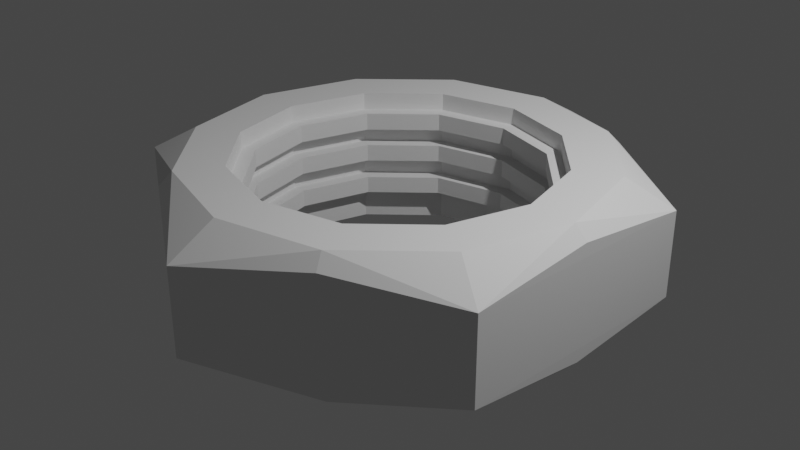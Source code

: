 # Source: GaikTest_WithNormal.blend  (saved by Blender 2.81.16; exported with 4.5.12 LTS)
import bpy
from mathutils import Matrix  # noqa: F401  (used for matrix-valued properties, if any)

bpy.ops.wm.read_factory_settings(use_empty=True)
scene = bpy.context.scene
scene.name = 'Scene'

# ---- collections
col_collection = bpy.data.collections.new('Collection'); scene.collection.children.link(col_collection)

# ---- world
world_world = bpy.data.worlds.new('World'); scene.world = world_world
world_world.use_nodes = True; world_world.node_tree.nodes.clear()
_N = world_world.node_tree.nodes; _L = world_world.node_tree.links
n0 = _N.new('ShaderNodeOutputWorld'); n0.name = 'World Output'; n0.location = (300, 300)
n1 = _N.new('ShaderNodeBackground'); n1.name = 'Background'; n1.location = (10, 300)
n1.inputs[0].default_value = (0.05088, 0.05088, 0.05088, 1.0)
_L.new(n1.outputs[0], n0.inputs[0])
n0.is_active_output = True
world_world.color = (0.05088, 0.05088, 0.05088)
world_world.use_sun_shadow = False
world_world.sun_shadow_jitter_overblur = 0.0

# ---- cameras
cam_camera = bpy.data.cameras.new('Camera')
cam_camera.clip_end = 100.0
cam_camera.ortho_scale = 7.314

# ---- lights
light_light = bpy.data.lights.new('Light', 'POINT')
light_light.transmission_factor = 0.0
light_light.energy = 1000.0
light_light.shadow_soft_size = 0.1
light_light.shadow_maximum_resolution = 0.006
light_light.use_absolute_resolution = True

# ---- meshes
me_cylinder_001 = bpy.data.meshes.new('Cylinder.001')
me_cylinder_001.from_pydata([(2.338, 1.35, -0.4634), (0.0, 2.7, -0.4634), (2.338, -1.35, -0.4634), (-2.36e-07, -2.7, -0.4634), (-2.338, -1.35, -0.4634), (-2.338, 1.35, -0.4634), (2.338, 1.35, 0.4634), (0.0, 2.7, 0.4634), (2.338, -1.35, 0.4634), (-2.36e-07, -2.7, 0.4634), (-2.338, -1.35, 0.4634), (-2.338, 1.35, 0.4634), (1.698, 4.228e-05, 0.75), (1.468, 0.8474, 0.75), (0.001305, 1.694, 0.75), (-1.468, 0.8461, 0.75), (-1.467, -0.8486, 0.75), (-0.002533, -1.695, 0.75), (1.468, -0.8461, 0.75), (0.8489, 1.47, 0.75), (-0.847, 1.467, 0.75), (-1.698, 4.24e-05, 0.75), (-0.8507, -1.473, 0.75), (0.8471, -1.467, 0.75), (-2.338, 0.0, 0.4634), (-1.169, -2.025, 0.4634), (1.169, -2.025, 0.4634), (1.099, -1.903, 0.75), (2.338, -1.192e-07, 0.4634), (1.169, 2.025, 0.4634), (-2.015e-07, -2.194, 0.75), (-1.9, -1.097, 0.75), (-1.101, -1.906, 0.75), (-1.9, 1.097, 0.75), (-2.197, 5.062e-08, 0.75), (-2.519e-09, 2.194, 0.75), (-1.099, 1.903, 0.75), (1.9, 1.097, 0.75), (1.099, 1.903, 0.75), (1.9, -1.097, 0.75), (2.197, -5.992e-08, 0.75), (-1.169, 2.025, 0.4634), (-2.336, 8.569e-06, 0.6067), (1.168, 2.023, 0.6067), (2.336, 8.451e-06, 0.6067), (1.168, -2.023, 0.6067), (-1.169, -2.025, 0.6067), (-1.168, 2.023, 0.6067), (-0.002088, -1.828, 0.75), (0.9139, -1.583, 0.75), (-1.583, -0.9152, 0.75), (-0.9177, -1.59, 0.75), (-1.584, 0.9132, 0.75), (-1.832, 4.241e-05, 0.75), (0.001082, 1.828, 0.75), (-0.9139, 1.583, 0.75), (1.583, 0.9142, 0.75), (0.9159, 1.586, 0.75), (1.584, -0.9131, 0.75), (1.832, 4.228e-05, 0.75), (1.698, 4.228e-05, -0.75), (1.468, 0.8474, -0.75), (0.001305, 1.694, -0.75), (-1.468, 0.8461, -0.75), (-1.467, -0.8486, -0.75), (-0.002533, -1.695, -0.75), (1.468, -0.8461, -0.75), (0.8489, 1.47, -0.75), (-0.847, 1.467, -0.75), (-1.698, 4.24e-05, -0.75), (-0.8507, -1.473, -0.75), (0.8471, -1.467, -0.75), (0.0, 2.7, 0.0), (2.338, 1.35, 0.0), (2.338, -1.35, 0.0), (-2.36e-07, -2.7, 0.0), (-2.338, -1.35, 0.0), (-2.338, 1.35, 0.0), (-0.002533, -1.695, 0.0), (-0.8507, -1.473, 0.0), (0.8471, -1.467, 0.0), (0.001305, 1.694, 0.0), (0.8489, 1.47, 0.0), (1.468, 0.8474, 0.0), (1.468, -0.8461, 0.0), (-1.467, -0.8486, 0.0), (-1.468, 0.8461, 0.0), (-0.847, 1.467, 0.0), (1.698, 4.228e-05, 0.0), (-1.698, 4.24e-05, 0.0), (-2.338, 0.0, -0.4634), (-1.169, -2.025, -0.4634), (1.169, -2.025, -0.4634), (1.099, -1.903, -0.75), (2.338, -1.192e-07, -0.4634), (1.169, 2.025, -0.4634), (-2.015e-07, -2.194, -0.75), (-1.9, -1.097, -0.75), (-1.101, -1.906, -0.75), (-1.9, 1.097, -0.75), (-2.197, 5.062e-08, -0.75), (-2.519e-09, 2.194, -0.75), (-1.099, 1.903, -0.75), (1.9, 1.097, -0.75), (1.099, 1.903, -0.75), (1.9, -1.097, -0.75), (2.197, -5.992e-08, -0.75), (-1.169, 2.025, -0.4634), (-2.336, 8.569e-06, -0.6067), (1.168, 2.023, -0.6067), (2.336, 8.451e-06, -0.6067), (1.168, -2.023, -0.6067), (-1.169, -2.025, -0.6067), (-1.168, 2.023, -0.6067), (-0.002088, -1.828, -0.75), (0.9139, -1.583, -0.75), (-1.583, -0.9152, -0.75), (-0.9177, -1.59, -0.75), (-1.584, 0.9132, -0.75), (-1.832, 4.241e-05, -0.75), (0.001082, 1.828, -0.75), (-0.9139, 1.583, -0.75), (1.583, 0.9142, -0.75), (0.9159, 1.586, -0.75), (1.584, -0.9131, -0.75), (1.832, 4.228e-05, -0.75), (-0.8507, -1.473, -0.2062), (-0.8507, -1.473, -0.3938), (-0.8507, -1.473, -0.5813), (0.8489, 1.47, -0.2062), (0.8489, 1.47, -0.3938), (0.8489, 1.47, -0.5813), (1.468, 0.8474, -0.2062), (1.468, 0.8474, -0.3938), (1.468, 0.8474, -0.5813), (-1.467, -0.8486, -0.2062), (-1.467, -0.8486, -0.3938), (-1.467, -0.8486, -0.5813), (-0.847, 1.467, -0.2062), (-0.847, 1.467, -0.3938), (-0.847, 1.467, -0.5813), (-0.002533, -1.695, -0.5813), (-0.002533, -1.695, -0.3938), (-0.002533, -1.695, -0.2062), (0.8471, -1.467, -0.5813), (0.8471, -1.467, -0.3938), (0.8471, -1.467, -0.2062), (0.001305, 1.694, -0.5813), (0.001305, 1.694, -0.3938), (0.001305, 1.694, -0.2062), (1.468, -0.8461, -0.5813), (1.468, -0.8461, -0.3938), (1.468, -0.8461, -0.2062), (-1.468, 0.8461, -0.5813), (-1.468, 0.8461, -0.3938), (-1.468, 0.8461, -0.2062), (1.698, 4.228e-05, -0.5813), (1.698, 4.228e-05, -0.3938), (1.698, 4.228e-05, -0.2062), (-1.698, 4.24e-05, -0.5813), (-1.698, 4.24e-05, -0.3938), (-1.698, 4.24e-05, -0.2062), (-0.8507, -1.473, 0.1875), (-0.8507, -1.473, 0.375), (-0.8507, -1.473, 0.5625), (0.8489, 1.47, 0.1875), (0.8489, 1.47, 0.375), (0.8489, 1.47, 0.5625), (1.468, 0.8474, 0.1875), (1.468, 0.8474, 0.375), (1.468, 0.8474, 0.5625), (-1.467, -0.8486, 0.1875), (-1.467, -0.8486, 0.375), (-1.467, -0.8486, 0.5625), (-0.847, 1.467, 0.1875), (-0.847, 1.467, 0.375), (-0.847, 1.467, 0.5625), (-0.002533, -1.695, 0.5625), (-0.002533, -1.695, 0.375), (-0.002533, -1.695, 0.1875), (0.8471, -1.467, 0.5625), (0.8471, -1.467, 0.375), (0.8471, -1.467, 0.1875), (0.001305, 1.694, 0.5625), (0.001305, 1.694, 0.375), (0.001305, 1.694, 0.1875), (1.468, -0.8461, 0.5625), (1.468, -0.8461, 0.375), (1.468, -0.8461, 0.1875), (-1.468, 0.8461, 0.5625), (-1.468, 0.8461, 0.375), (-1.468, 0.8461, 0.1875), (1.698, 4.228e-05, 0.5625), (1.698, 4.228e-05, 0.375), (1.698, 4.228e-05, 0.1875), (-1.698, 4.24e-05, 0.5625), (-1.698, 4.24e-05, 0.375), (-1.698, 4.24e-05, 0.1875), (-0.003043, -1.542, 0.1875), (-0.003043, -1.542, 0.0), (0.7706, -1.335, 0.1875), (0.7706, -1.335, 0.0), (0.00156, 1.541, 0.1875), (0.00156, 1.541, 0.0), (1.336, -0.7693, 0.1875), (1.336, -0.7693, 0.0), (-1.336, 0.7694, 0.1875), (-1.336, 0.7694, 0.0), (1.545, 4.229e-05, 0.1875), (1.545, 4.229e-05, 0.0), (-1.545, 4.239e-05, 0.1875), (-1.545, 4.239e-05, 0.0), (-0.7705, 1.335, 0.0), (-1.335, -0.7723, 0.0), (1.335, 0.7709, 0.0), (0.7724, 1.338, 0.0), (-0.7742, -1.341, 0.0), (-0.7742, -1.341, -0.2062), (-0.7742, -1.341, -0.3938), (0.7724, 1.338, -0.2062), (0.7724, 1.338, -0.3938), (1.335, 0.7709, -0.2062), (1.335, 0.7709, -0.3938), (-1.335, -0.7723, -0.2062), (-1.335, -0.7723, -0.3938), (-0.7705, 1.335, -0.2062), (-0.7705, 1.335, -0.3938), (-0.003043, -1.542, -0.3938), (-0.003043, -1.542, -0.2062), (0.7706, -1.335, -0.3938), (0.7706, -1.335, -0.2062), (0.00156, 1.541, -0.3938), (0.00156, 1.541, -0.2062), (1.336, -0.7693, -0.3938), (1.336, -0.7693, -0.2062), (-1.336, 0.7694, -0.3938), (-1.336, 0.7694, -0.2062), (1.545, 4.229e-05, -0.3938), (1.545, 4.229e-05, -0.2062), (-1.545, 4.239e-05, -0.3938), (-1.545, 4.239e-05, -0.2062), (-0.7742, -1.341, 0.1875), (-0.7742, -1.341, 0.375), (-0.7742, -1.341, 0.5625), (0.7724, 1.338, 0.1875), (0.7724, 1.338, 0.375), (0.7724, 1.338, 0.5625), (1.335, 0.7709, 0.1875), (1.335, 0.7709, 0.375), (1.335, 0.7709, 0.5625), (-1.335, -0.7723, 0.1875), (-1.335, -0.7723, 0.375), (-1.335, -0.7723, 0.5625), (-0.7705, 1.335, 0.1875), (-0.7705, 1.335, 0.375), (-0.7705, 1.335, 0.5625), (-0.003043, -1.542, 0.5625), (-0.003043, -1.542, 0.375), (0.7706, -1.335, 0.5625), (0.7706, -1.335, 0.375), (0.00156, 1.541, 0.5625), (0.00156, 1.541, 0.375), (1.336, -0.7693, 0.5625), (1.336, -0.7693, 0.375), (-1.336, 0.7694, 0.5625), (-1.336, 0.7694, 0.375), (1.545, 4.229e-05, 0.5625), (1.545, 4.229e-05, 0.375), (-1.545, 4.239e-05, 0.5625), (-1.545, 4.239e-05, 0.375)], [], [(72, 7, 29, 6, 73), (73, 6, 28, 8, 74), (74, 8, 26, 9, 75), (75, 9, 25, 10, 76), (76, 10, 24, 11, 77), (77, 11, 41, 7, 72), (43, 29, 7), (44, 28, 6), (38, 37, 6), (8, 39, 27), (47, 41, 11), (9, 30, 32), (42, 24, 10), (32, 31, 10), (110, 0, 94), (27, 30, 9), (40, 39, 8), (49, 48, 30, 27), (51, 50, 31, 32), (53, 52, 33, 34), (55, 54, 35, 36), (57, 56, 37, 38), (59, 58, 39, 40), (56, 59, 40, 37), (54, 57, 38, 35), (52, 55, 36, 33), (50, 53, 34, 31), (48, 51, 32, 30), (58, 49, 27, 39), (36, 35, 7), (34, 33, 11), (46, 32, 10), (9, 32, 46), (45, 27, 9), (8, 27, 45), (44, 40, 8), (37, 40, 6), (43, 38, 6), (35, 38, 7), (47, 36, 7), (33, 36, 11), (42, 34, 11), (31, 34, 10), (26, 45, 9), (25, 9, 46), (25, 46, 10), (34, 42, 10), (24, 42, 11), (36, 47, 11), (41, 47, 7), (38, 43, 7), (29, 43, 6), (40, 44, 6), (28, 44, 8), (26, 8, 45), (23, 17, 48, 49), (22, 16, 50, 51), (21, 15, 52, 53), (20, 14, 54, 55), (19, 13, 56, 57), (12, 18, 58, 59), (13, 12, 59, 56), (14, 19, 57, 54), (15, 20, 55, 52), (16, 21, 53, 50), (17, 22, 51, 48), (18, 23, 49, 58), (109, 1, 95), (98, 4, 97), (93, 3, 96), (106, 2, 105), (104, 0, 103), (3, 98, 96), (117, 98, 97, 116), (113, 5, 107), (2, 93, 105), (115, 93, 96, 114), (108, 4, 90), (135, 126, 217, 223), (154, 139, 226, 235), (185, 174, 253, 202), (89, 86, 207, 211), (127, 136, 224, 218), (175, 184, 261, 254), (86, 87, 212, 207), (155, 161, 240, 236), (183, 176, 255, 260), (126, 143, 228, 217), (160, 154, 235, 239), (182, 188, 204, 200), (77, 72, 1, 107, 5), (75, 76, 4, 91, 3), (74, 75, 3, 92, 2), (73, 74, 2, 94, 0), (72, 73, 0, 95, 1), (76, 77, 5, 90, 4), (119, 100, 99, 118), (121, 102, 101, 120), (123, 104, 103, 122), (125, 106, 105, 124), (122, 103, 106, 125), (120, 101, 104, 123), (118, 99, 102, 121), (116, 97, 100, 119), (114, 96, 98, 117), (124, 105, 93, 115), (102, 1, 101), (100, 5, 99), (112, 4, 98), (3, 112, 98), (111, 3, 93), (2, 111, 93), (110, 2, 106), (103, 0, 106), (109, 0, 104), (101, 1, 104), (113, 1, 102), (99, 5, 102), (108, 5, 100), (97, 4, 100), (92, 3, 111), (91, 112, 3), (91, 4, 112), (100, 4, 108), (90, 5, 108), (102, 5, 113), (107, 1, 113), (104, 1, 109), (95, 0, 109), (106, 0, 110), (94, 2, 110), (92, 111, 2), (71, 115, 114, 65), (70, 117, 116, 64), (69, 119, 118, 63), (68, 121, 120, 62), (67, 123, 122, 61), (60, 125, 124, 66), (61, 122, 125, 60), (62, 120, 123, 67), (63, 118, 121, 68), (64, 116, 119, 69), (65, 114, 117, 70), (66, 124, 115, 71), (138, 87, 86, 155), (155, 86, 89, 161), (161, 89, 85, 135), (152, 84, 88, 158), (158, 88, 83, 132), (132, 83, 82, 129), (129, 82, 81, 149), (149, 81, 87, 138), (146, 80, 84, 152), (135, 85, 79, 126), (126, 79, 78, 143), (143, 78, 80, 146), (65, 141, 144, 71), (141, 142, 145, 144), (142, 127, 218, 227), (70, 128, 141, 65), (128, 127, 142, 141), (187, 181, 259, 263), (64, 137, 128, 70), (137, 136, 127, 128), (161, 135, 223, 240), (71, 144, 150, 66), (144, 145, 151, 150), (180, 186, 262, 258), (62, 147, 140, 68), (147, 148, 139, 140), (174, 191, 206, 253), (67, 131, 147, 62), (131, 130, 148, 147), (143, 146, 230, 228), (61, 134, 131, 67), (134, 133, 130, 131), (136, 160, 239, 224), (60, 156, 134, 61), (156, 157, 133, 134), (171, 162, 241, 250), (66, 150, 156, 60), (150, 151, 157, 156), (190, 175, 254, 265), (69, 159, 137, 64), (159, 160, 136, 137), (145, 142, 227, 229), (63, 153, 159, 69), (153, 154, 160, 159), (163, 172, 251, 242), (68, 140, 153, 63), (140, 139, 154, 153), (176, 189, 264, 255), (17, 23, 180, 177), (152, 158, 238, 234), (178, 181, 182, 179), (22, 17, 177, 164), (173, 164, 243, 252), (163, 178, 179, 162), (16, 22, 164, 173), (191, 197, 210, 206), (172, 163, 162, 171), (23, 18, 186, 180), (157, 151, 233, 237), (181, 187, 188, 182), (14, 20, 176, 183), (162, 179, 198, 241), (184, 175, 174, 185), (19, 14, 183, 167), (196, 190, 265, 269), (166, 184, 185, 165), (13, 19, 167, 170), (178, 163, 242, 257), (169, 166, 165, 168), (12, 13, 170, 192), (189, 195, 268, 264), (193, 169, 168, 194), (18, 12, 192, 186), (158, 132, 221, 238), (187, 193, 194, 188), (21, 16, 173, 195), (164, 177, 256, 243), (196, 172, 171, 197), (15, 21, 195, 189), (197, 171, 250, 210), (190, 196, 197, 191), (20, 15, 189, 176), (133, 157, 237, 222), (175, 190, 191, 174), (253, 206, 207, 212), (206, 210, 211, 207), (210, 250, 213, 211), (204, 208, 209, 205), (208, 247, 214, 209), (247, 244, 215, 214), (244, 202, 203, 215), (202, 253, 212, 203), (200, 204, 205, 201), (250, 241, 216, 213), (241, 198, 199, 216), (198, 200, 201, 199), (227, 228, 230, 229), (218, 217, 228, 227), (224, 223, 217, 218), (229, 230, 234, 233), (231, 232, 225, 226), (220, 219, 232, 231), (222, 221, 219, 220), (237, 238, 221, 222), (233, 234, 238, 237), (239, 240, 223, 224), (235, 236, 240, 239), (226, 225, 236, 235), (256, 258, 259, 257), (243, 256, 257, 242), (252, 243, 242, 251), (258, 262, 263, 259), (260, 255, 254, 261), (246, 260, 261, 245), (249, 246, 245, 248), (266, 249, 248, 267), (262, 266, 267, 263), (268, 252, 251, 269), (264, 268, 269, 265), (255, 264, 265, 254), (85, 89, 211, 213), (167, 183, 260, 246), (138, 155, 236, 225), (88, 84, 205, 209), (184, 166, 245, 261), (151, 145, 229, 233), (83, 88, 209, 214), (165, 185, 202, 244), (146, 152, 234, 230), (82, 83, 214, 215), (170, 167, 246, 249), (81, 82, 215, 203), (166, 169, 248, 245), (139, 148, 231, 226), (87, 81, 203, 212), (168, 165, 244, 247), (149, 138, 225, 232), (84, 80, 201, 205), (192, 170, 249, 266), (79, 85, 213, 216), (169, 193, 267, 248), (148, 130, 220, 231), (78, 79, 216, 199), (194, 168, 247, 208), (129, 149, 232, 219), (80, 78, 199, 201), (186, 192, 266, 262), (193, 187, 263, 267), (130, 133, 222, 220), (188, 194, 208, 204), (177, 180, 258, 256), (132, 129, 219, 221), (195, 173, 252, 268), (181, 178, 257, 259), (172, 196, 269, 251), (179, 182, 200, 198)])
_uv = me_cylinder_001.uv_layers.new(name='UVMap')
_uv.uv.foreach_set('vector', [1.0, 0.75, 1.0, 0.9045, 0.9167, 0.9045, 0.8333, 0.9045, 0.8333, 0.75, 0.8333, 0.75, 0.8333, 0.9045, 0.75, 0.9045, 0.6667, 0.9045, 0.6667, 0.75, 0.6667, 0.75, 0.6667, 0.9045, 0.5833, 0.9045, 0.5, 0.9045, 0.5, 0.75, 0.5, 0.75, 0.5, 0.9045, 0.4167, 0.9045, 0.3333, 0.9045, 0.3333, 0.75, 0.3333, 0.75, 0.3333, 0.9045, 0.25, 0.9045, 0.1667, 0.9045, 0.1667, 0.75, 0.1667, 0.75, 0.1667, 0.9045, 0.08333, 0.9045, -8.941e-08, 0.9045, -8.941e-08, 0.75, 0.3626, 0.445, 0.3773, 0.4705, 0.247, 0.5208, 0.4752, 0.25, 0.5047, 0.25, 0.483, 0.388, 0.307, 0.3488, 0.3641, 0.3159, 0.483, 0.388, 0.486, 0.1172, 0.3641, 0.1841, 0.3478, 0.08054, 0.1374, 0.445, 0.1227, 0.4705, 0.01402, 0.3828, 0.253, -0.02076, 0.25, 0.1183, 0.1522, 0.08054, 0.02483, 0.25, -0.004653, 0.25, 0.01697, 0.112, 0.193, 0.1512, 0.1359, 0.1841, 0.01697, 0.112, 0.4752, 0.25, 0.483, 0.388, 0.5047, 0.25, 0.307, 0.1512, 0.25, 0.1183, 0.253, -0.02076, 0.3641, 0.25, 0.3641, 0.1841, 0.486, 0.1172, 0.2946, 0.1728, 0.2499, 0.1567, 0.25, 0.1183, 0.307, 0.1512, 0.2053, 0.1727, 0.1692, 0.2033, 0.1359, 0.1841, 0.193, 0.1512, 0.1608, 0.25, 0.1692, 0.2966, 0.1359, 0.3159, 0.1359, 0.25, 0.2054, 0.3272, 0.25, 0.3433, 0.25, 0.3817, 0.193, 0.3488, 0.2946, 0.3273, 0.3308, 0.2966, 0.3641, 0.3159, 0.307, 0.3488, 0.3392, 0.25, 0.3308, 0.2034, 0.3641, 0.1841, 0.3641, 0.25, 0.3308, 0.2966, 0.3392, 0.25, 0.3641, 0.25, 0.3641, 0.3159, 0.25, 0.3433, 0.2946, 0.3273, 0.307, 0.3488, 0.25, 0.3817, 0.1692, 0.2966, 0.2054, 0.3272, 0.193, 0.3488, 0.1359, 0.3159, 0.1692, 0.2033, 0.1608, 0.25, 0.1359, 0.25, 0.1359, 0.1841, 0.2499, 0.1567, 0.2053, 0.1727, 0.193, 0.1512, 0.25, 0.1183, 0.3308, 0.2034, 0.2946, 0.1728, 0.307, 0.1512, 0.3641, 0.1841, 0.193, 0.3488, 0.25, 0.3817, 0.247, 0.5208, 0.1359, 0.25, 0.1359, 0.3159, 0.01402, 0.3828, 0.1577, 0.09009, 0.193, 0.1512, 0.01697, 0.112, 0.253, -0.02076, 0.1522, 0.08054, 0.1373, 0.05476, 0.3422, 0.09034, 0.307, 0.1512, 0.253, -0.02076, 0.486, 0.1172, 0.3478, 0.08054, 0.3626, 0.055, 0.4344, 0.25, 0.3641, 0.25, 0.486, 0.1172, 0.3641, 0.3159, 0.4457, 0.25, 0.483, 0.388, 0.3422, 0.4097, 0.307, 0.3488, 0.483, 0.388, 0.25, 0.3817, 0.3478, 0.4195, 0.247, 0.5208, 0.1578, 0.4097, 0.193, 0.3488, 0.247, 0.5208, 0.1359, 0.3159, 0.1522, 0.4195, 0.01402, 0.3828, 0.06564, 0.25, 0.1359, 0.25, 0.01402, 0.3828, 0.1359, 0.1841, 0.05432, 0.25, 0.01697, 0.112, 0.3773, 0.02946, 0.3422, 0.09034, 0.253, -0.02076, 0.1224, 0.02898, 0.253, -0.02076, 0.1373, 0.05476, 0.1224, 0.02898, 0.1577, 0.09009, 0.01697, 0.112, 0.05432, 0.25, 0.02483, 0.25, 0.01697, 0.112, -0.004653, 0.25, 0.06564, 0.25, 0.01402, 0.3828, 0.1522, 0.4195, 0.1374, 0.445, 0.01402, 0.3828, 0.1227, 0.4705, 0.1578, 0.4097, 0.247, 0.5208, 0.3478, 0.4195, 0.3626, 0.445, 0.247, 0.5208, 0.3773, 0.4705, 0.3422, 0.4097, 0.483, 0.388, 0.4457, 0.25, 0.4752, 0.25, 0.483, 0.388, 0.5047, 0.25, 0.4344, 0.25, 0.486, 0.1172, 0.3773, 0.02946, 0.486, 0.1172, 0.3626, 0.055, 0.2915, 0.1781, 0.2499, 0.164, 0.2499, 0.1567, 0.2946, 0.1728, 0.2084, 0.1779, 0.1756, 0.207, 0.1692, 0.2033, 0.2053, 0.1727, 0.1668, 0.25, 0.1755, 0.293, 0.1692, 0.2966, 0.1608, 0.25, 0.2085, 0.3219, 0.25, 0.336, 0.25, 0.3433, 0.2054, 0.3272, 0.2916, 0.322, 0.3245, 0.293, 0.3308, 0.2966, 0.2946, 0.3273, 0.3332, 0.25, 0.3245, 0.207, 0.3308, 0.2034, 0.3392, 0.25, 0.3245, 0.293, 0.3332, 0.25, 0.3392, 0.25, 0.3308, 0.2966, 0.25, 0.336, 0.2916, 0.322, 0.2946, 0.3273, 0.25, 0.3433, 0.1755, 0.293, 0.2085, 0.3219, 0.2054, 0.3272, 0.1692, 0.2966, 0.1756, 0.207, 0.1668, 0.25, 0.1608, 0.25, 0.1692, 0.2033, 0.2499, 0.164, 0.2084, 0.1779, 0.2053, 0.1727, 0.2499, 0.1567, 0.3245, 0.207, 0.2915, 0.1781, 0.2946, 0.1728, 0.3308, 0.2034, 0.3626, 0.445, 0.247, 0.5208, 0.3773, 0.4705, 0.193, 0.1512, 0.01697, 0.112, 0.1359, 0.1841, 0.307, 0.1512, 0.253, -0.02076, 0.25, 0.1183, 0.3641, 0.25, 0.486, 0.1172, 0.3641, 0.1841, 0.307, 0.3488, 0.483, 0.388, 0.3641, 0.3159, 0.253, -0.02076, 0.1522, 0.08054, 0.25, 0.1183, 0.2053, 0.1727, 0.193, 0.1512, 0.1359, 0.1841, 0.1692, 0.2033, 0.1374, 0.445, 0.01402, 0.3828, 0.1227, 0.4705, 0.486, 0.1172, 0.3478, 0.08054, 0.3641, 0.1841, 0.2946, 0.1728, 0.307, 0.1512, 0.25, 0.1183, 0.2499, 0.1567, 0.02483, 0.25, 0.01697, 0.112, -0.004653, 0.25, 0.1756, 0.207, 0.2084, 0.1779, 0.2084, 0.1779, 0.1756, 0.207, 0.1755, 0.293, 0.2085, 0.3219, 0.2085, 0.3219, 0.1755, 0.293, 0.25, 0.336, 0.2085, 0.3219, 0.2085, 0.3219, 0.25, 0.336, 0.1668, 0.25, 0.1755, 0.293, 0.1755, 0.293, 0.1668, 0.25, 0.2084, 0.1779, 0.1756, 0.207, 0.1756, 0.207, 0.2084, 0.1779, 0.2085, 0.3219, 0.25, 0.336, 0.25, 0.336, 0.2085, 0.3219, 0.1755, 0.293, 0.2085, 0.3219, 0.2085, 0.3219, 0.1755, 0.293, 0.1755, 0.293, 0.1668, 0.25, 0.1668, 0.25, 0.1755, 0.293, 0.25, 0.336, 0.2085, 0.3219, 0.2085, 0.3219, 0.25, 0.336, 0.2084, 0.1779, 0.2499, 0.164, 0.2499, 0.164, 0.2084, 0.1779, 0.1668, 0.25, 0.1755, 0.293, 0.1755, 0.293, 0.1668, 0.25, 0.2915, 0.1781, 0.3245, 0.207, 0.3245, 0.207, 0.2915, 0.1781, 0.1667, 0.75, -8.941e-08, 0.75, -8.941e-08, 0.9045, 0.08333, 0.9045, 0.1667, 0.9045, 0.5, 0.75, 0.3333, 0.75, 0.3333, 0.9045, 0.4167, 0.9045, 0.5, 0.9045, 0.6667, 0.75, 0.5, 0.75, 0.5, 0.9045, 0.5833, 0.9045, 0.6667, 0.9045, 0.8333, 0.75, 0.6667, 0.75, 0.6667, 0.9045, 0.75, 0.9045, 0.8333, 0.9045, 1.0, 0.75, 0.8333, 0.75, 0.8333, 0.9045, 0.9167, 0.9045, 1.0, 0.9045, 0.3333, 0.75, 0.1667, 0.75, 0.1667, 0.9045, 0.25, 0.9045, 0.3333, 0.9045, 0.1608, 0.25, 0.1359, 0.25, 0.1359, 0.3159, 0.1692, 0.2966, 0.2054, 0.3272, 0.193, 0.3488, 0.25, 0.3817, 0.25, 0.3433, 0.2946, 0.3273, 0.307, 0.3488, 0.3641, 0.3159, 0.3308, 0.2966, 0.3392, 0.25, 0.3641, 0.25, 0.3641, 0.1841, 0.3308, 0.2034, 0.3308, 0.2966, 0.3641, 0.3159, 0.3641, 0.25, 0.3392, 0.25, 0.25, 0.3433, 0.25, 0.3817, 0.307, 0.3488, 0.2946, 0.3273, 0.1692, 0.2966, 0.1359, 0.3159, 0.193, 0.3488, 0.2054, 0.3272, 0.1692, 0.2033, 0.1359, 0.1841, 0.1359, 0.25, 0.1608, 0.25, 0.2499, 0.1567, 0.25, 0.1183, 0.193, 0.1512, 0.2053, 0.1727, 0.3308, 0.2034, 0.3641, 0.1841, 0.307, 0.1512, 0.2946, 0.1728, 0.193, 0.3488, 0.247, 0.5208, 0.25, 0.3817, 0.1359, 0.25, 0.01402, 0.3828, 0.1359, 0.3159, 0.1577, 0.09009, 0.01697, 0.112, 0.193, 0.1512, 0.253, -0.02076, 0.1373, 0.05476, 0.1522, 0.08054, 0.3422, 0.09034, 0.253, -0.02076, 0.307, 0.1512, 0.486, 0.1172, 0.3626, 0.055, 0.3478, 0.08054, 0.4344, 0.25, 0.486, 0.1172, 0.3641, 0.25, 0.3641, 0.3159, 0.483, 0.388, 0.4457, 0.25, 0.3422, 0.4097, 0.483, 0.388, 0.307, 0.3488, 0.25, 0.3817, 0.247, 0.5208, 0.3478, 0.4195, 0.1578, 0.4097, 0.247, 0.5208, 0.193, 0.3488, 0.1359, 0.3159, 0.01402, 0.3828, 0.1522, 0.4195, 0.06564, 0.25, 0.01402, 0.3828, 0.1359, 0.25, 0.1359, 0.1841, 0.01697, 0.112, 0.05432, 0.25, 0.3773, 0.02946, 0.253, -0.02076, 0.3422, 0.09034, 0.1224, 0.02898, 0.1373, 0.05476, 0.253, -0.02076, 0.1224, 0.02898, 0.01697, 0.112, 0.1577, 0.09009, 0.05432, 0.25, 0.01697, 0.112, 0.02483, 0.25, -0.004653, 0.25, 0.01402, 0.3828, 0.06564, 0.25, 0.1522, 0.4195, 0.01402, 0.3828, 0.1374, 0.445, 0.1227, 0.4705, 0.247, 0.5208, 0.1578, 0.4097, 0.3478, 0.4195, 0.247, 0.5208, 0.3626, 0.445, 0.3773, 0.4705, 0.483, 0.388, 0.3422, 0.4097, 0.4457, 0.25, 0.483, 0.388, 0.4752, 0.25, 0.5047, 0.25, 0.486, 0.1172, 0.4344, 0.25, 0.3773, 0.02946, 0.3626, 0.055, 0.486, 0.1172, 0.2915, 0.1781, 0.2946, 0.1728, 0.2499, 0.1567, 0.2499, 0.164, 0.2084, 0.1779, 0.2053, 0.1727, 0.1692, 0.2033, 0.1756, 0.207, 0.1668, 0.25, 0.1608, 0.25, 0.1692, 0.2966, 0.1755, 0.293, 0.2085, 0.3219, 0.2054, 0.3272, 0.25, 0.3433, 0.25, 0.336, 0.2916, 0.322, 0.2946, 0.3273, 0.3308, 0.2966, 0.3245, 0.293, 0.3332, 0.25, 0.3392, 0.25, 0.3308, 0.2034, 0.3245, 0.207, 0.3245, 0.293, 0.3308, 0.2966, 0.3392, 0.25, 0.3332, 0.25, 0.25, 0.336, 0.25, 0.3433, 0.2946, 0.3273, 0.2916, 0.322, 0.1755, 0.293, 0.1692, 0.2966, 0.2054, 0.3272, 0.2085, 0.3219, 0.1756, 0.207, 0.1692, 0.2033, 0.1608, 0.25, 0.1668, 0.25, 0.2499, 0.164, 0.2499, 0.1567, 0.2053, 0.1727, 0.2084, 0.1779, 0.3245, 0.207, 0.3308, 0.2034, 0.2946, 0.1728, 0.2915, 0.1781, 0.2085, 0.3219, 0.2085, 0.3219, 0.1755, 0.293, 0.1755, 0.293, 0.1755, 0.293, 0.1755, 0.293, 0.1668, 0.25, 0.1668, 0.25, 0.1668, 0.25, 0.1668, 0.25, 0.1756, 0.207, 0.1756, 0.207, 0.3245, 0.207, 0.3245, 0.207, 0.3332, 0.25, 0.3332, 0.25, 0.3332, 0.25, 0.3332, 0.25, 0.3245, 0.293, 0.3245, 0.293, 0.3245, 0.293, 0.3245, 0.293, 0.2916, 0.322, 0.2916, 0.322, 0.2916, 0.322, 0.2916, 0.322, 0.25, 0.336, 0.25, 0.336, 0.25, 0.336, 0.25, 0.336, 0.2085, 0.3219, 0.2085, 0.3219, 0.2915, 0.1781, 0.2915, 0.1781, 0.3245, 0.207, 0.3245, 0.207, 0.1756, 0.207, 0.1756, 0.207, 0.2084, 0.1779, 0.2084, 0.1779, 0.2084, 0.1779, 0.2084, 0.1779, 0.2499, 0.164, 0.2499, 0.164, 0.2499, 0.164, 0.2499, 0.164, 0.2915, 0.1781, 0.2915, 0.1781, 0.2499, 0.164, 0.2499, 0.164, 0.2915, 0.1781, 0.2915, 0.1781, 0.2499, 0.164, 0.2499, 0.164, 0.2915, 0.1781, 0.2915, 0.1781, 0.2499, 0.164, 0.2084, 0.1779, 0.2084, 0.1779, 0.2499, 0.164, 0.2084, 0.1779, 0.2084, 0.1779, 0.2499, 0.164, 0.2499, 0.164, 0.2084, 0.1779, 0.2084, 0.1779, 0.2499, 0.164, 0.2499, 0.164, 0.3245, 0.207, 0.2915, 0.1781, 0.2915, 0.1781, 0.3245, 0.207, 0.1756, 0.207, 0.1756, 0.207, 0.2084, 0.1779, 0.2084, 0.1779, 0.1756, 0.207, 0.1756, 0.207, 0.2084, 0.1779, 0.2084, 0.1779, 0.1668, 0.25, 0.1756, 0.207, 0.1756, 0.207, 0.1668, 0.25, 0.2915, 0.1781, 0.2915, 0.1781, 0.3245, 0.207, 0.3245, 0.207, 0.2915, 0.1781, 0.2915, 0.1781, 0.3245, 0.207, 0.3245, 0.207, 0.2915, 0.1781, 0.3245, 0.207, 0.3245, 0.207, 0.2915, 0.1781, 0.25, 0.336, 0.25, 0.336, 0.2085, 0.3219, 0.2085, 0.3219, 0.25, 0.336, 0.25, 0.336, 0.2085, 0.3219, 0.2085, 0.3219, 0.2085, 0.3219, 0.1755, 0.293, 0.1755, 0.293, 0.2085, 0.3219, 0.2916, 0.322, 0.2916, 0.322, 0.25, 0.336, 0.25, 0.336, 0.2916, 0.322, 0.2916, 0.322, 0.25, 0.336, 0.25, 0.336, 0.2499, 0.164, 0.2915, 0.1781, 0.2915, 0.1781, 0.2499, 0.164, 0.3245, 0.293, 0.3245, 0.293, 0.2916, 0.322, 0.2916, 0.322, 0.3245, 0.293, 0.3245, 0.293, 0.2916, 0.322, 0.2916, 0.322, 0.1756, 0.207, 0.1668, 0.25, 0.1668, 0.25, 0.1756, 0.207, 0.3332, 0.25, 0.3332, 0.25, 0.3245, 0.293, 0.3245, 0.293, 0.3332, 0.25, 0.3332, 0.25, 0.3245, 0.293, 0.3245, 0.293, 0.1756, 0.207, 0.2084, 0.1779, 0.2084, 0.1779, 0.1756, 0.207, 0.3245, 0.207, 0.3245, 0.207, 0.3332, 0.25, 0.3332, 0.25, 0.3245, 0.207, 0.3245, 0.207, 0.3332, 0.25, 0.3332, 0.25, 0.1755, 0.293, 0.2085, 0.3219, 0.2085, 0.3219, 0.1755, 0.293, 0.1668, 0.25, 0.1668, 0.25, 0.1756, 0.207, 0.1756, 0.207, 0.1668, 0.25, 0.1668, 0.25, 0.1756, 0.207, 0.1756, 0.207, 0.2915, 0.1781, 0.2499, 0.164, 0.2499, 0.164, 0.2915, 0.1781, 0.1755, 0.293, 0.1755, 0.293, 0.1668, 0.25, 0.1668, 0.25, 0.1755, 0.293, 0.1755, 0.293, 0.1668, 0.25, 0.1668, 0.25, 0.2084, 0.1779, 0.1756, 0.207, 0.1756, 0.207, 0.2084, 0.1779, 0.2085, 0.3219, 0.2085, 0.3219, 0.1755, 0.293, 0.1755, 0.293, 0.2085, 0.3219, 0.2085, 0.3219, 0.1755, 0.293, 0.1755, 0.293, 0.2085, 0.3219, 0.1755, 0.293, 0.1755, 0.293, 0.2085, 0.3219, 0.2499, 0.164, 0.2915, 0.1781, 0.2915, 0.1781, 0.2499, 0.164, 0.3245, 0.207, 0.3332, 0.25, 0.3332, 0.25, 0.3245, 0.207, 0.2499, 0.164, 0.2915, 0.1781, 0.2915, 0.1781, 0.2499, 0.164, 0.2084, 0.1779, 0.2499, 0.164, 0.2499, 0.164, 0.2084, 0.1779, 0.1756, 0.207, 0.2084, 0.1779, 0.2084, 0.1779, 0.1756, 0.207, 0.2084, 0.1779, 0.2499, 0.164, 0.2499, 0.164, 0.2084, 0.1779, 0.1756, 0.207, 0.2084, 0.1779, 0.2084, 0.1779, 0.1756, 0.207, 0.1755, 0.293, 0.1668, 0.25, 0.1668, 0.25, 0.1755, 0.293, 0.1756, 0.207, 0.2084, 0.1779, 0.2084, 0.1779, 0.1756, 0.207, 0.2915, 0.1781, 0.3245, 0.207, 0.3245, 0.207, 0.2915, 0.1781, 0.3332, 0.25, 0.3245, 0.207, 0.3245, 0.207, 0.3332, 0.25, 0.2915, 0.1781, 0.3245, 0.207, 0.3245, 0.207, 0.2915, 0.1781, 0.25, 0.336, 0.2085, 0.3219, 0.2085, 0.3219, 0.25, 0.336, 0.2084, 0.1779, 0.2499, 0.164, 0.2499, 0.164, 0.2084, 0.1779, 0.25, 0.336, 0.2085, 0.3219, 0.2085, 0.3219, 0.25, 0.336, 0.2916, 0.322, 0.25, 0.336, 0.25, 0.336, 0.2916, 0.322, 0.1668, 0.25, 0.1755, 0.293, 0.1755, 0.293, 0.1668, 0.25, 0.2916, 0.322, 0.25, 0.336, 0.25, 0.336, 0.2916, 0.322, 0.3245, 0.293, 0.2916, 0.322, 0.2916, 0.322, 0.3245, 0.293, 0.2499, 0.164, 0.2084, 0.1779, 0.2084, 0.1779, 0.2499, 0.164, 0.3245, 0.293, 0.2916, 0.322, 0.2916, 0.322, 0.3245, 0.293, 0.3332, 0.25, 0.3245, 0.293, 0.3245, 0.293, 0.3332, 0.25, 0.1755, 0.293, 0.1668, 0.25, 0.1668, 0.25, 0.1755, 0.293, 0.3332, 0.25, 0.3245, 0.293, 0.3245, 0.293, 0.3332, 0.25, 0.3245, 0.207, 0.3332, 0.25, 0.3332, 0.25, 0.3245, 0.207, 0.3332, 0.25, 0.3245, 0.293, 0.3245, 0.293, 0.3332, 0.25, 0.3245, 0.207, 0.3332, 0.25, 0.3332, 0.25, 0.3245, 0.207, 0.1668, 0.25, 0.1756, 0.207, 0.1756, 0.207, 0.1668, 0.25, 0.2084, 0.1779, 0.2499, 0.164, 0.2499, 0.164, 0.2084, 0.1779, 0.1668, 0.25, 0.1756, 0.207, 0.1756, 0.207, 0.1668, 0.25, 0.1755, 0.293, 0.1668, 0.25, 0.1668, 0.25, 0.1755, 0.293, 0.1668, 0.25, 0.1756, 0.207, 0.1756, 0.207, 0.1668, 0.25, 0.1755, 0.293, 0.1668, 0.25, 0.1668, 0.25, 0.1755, 0.293, 0.2085, 0.3219, 0.1755, 0.293, 0.1755, 0.293, 0.2085, 0.3219, 0.3245, 0.293, 0.3332, 0.25, 0.3332, 0.25, 0.3245, 0.293, 0.2085, 0.3219, 0.1755, 0.293, 0.1755, 0.293, 0.2085, 0.3219, 0.2085, 0.3219, 0.1755, 0.293, 0.1755, 0.293, 0.2085, 0.3219, 0.1755, 0.293, 0.1668, 0.25, 0.1668, 0.25, 0.1755, 0.293, 0.1668, 0.25, 0.1756, 0.207, 0.1756, 0.207, 0.1668, 0.25, 0.3245, 0.207, 0.3332, 0.25, 0.3332, 0.25, 0.3245, 0.207, 0.3332, 0.25, 0.3245, 0.293, 0.3245, 0.293, 0.3332, 0.25, 0.3245, 0.293, 0.2916, 0.322, 0.2916, 0.322, 0.3245, 0.293, 0.2916, 0.322, 0.25, 0.336, 0.25, 0.336, 0.2916, 0.322, 0.25, 0.336, 0.2085, 0.3219, 0.2085, 0.3219, 0.25, 0.336, 0.2915, 0.1781, 0.3245, 0.207, 0.3245, 0.207, 0.2915, 0.1781, 0.1756, 0.207, 0.2084, 0.1779, 0.2084, 0.1779, 0.1756, 0.207, 0.2084, 0.1779, 0.2499, 0.164, 0.2499, 0.164, 0.2084, 0.1779, 0.2499, 0.164, 0.2915, 0.1781, 0.2915, 0.1781, 0.2499, 0.164, 0.2499, 0.164, 0.2499, 0.164, 0.2915, 0.1781, 0.2915, 0.1781, 0.2084, 0.1779, 0.2084, 0.1779, 0.2499, 0.164, 0.2499, 0.164, 0.1756, 0.207, 0.1756, 0.207, 0.2084, 0.1779, 0.2084, 0.1779, 0.2915, 0.1781, 0.2915, 0.1781, 0.3245, 0.207, 0.3245, 0.207, 0.25, 0.336, 0.25, 0.336, 0.2085, 0.3219, 0.2085, 0.3219, 0.2916, 0.322, 0.2916, 0.322, 0.25, 0.336, 0.25, 0.336, 0.3245, 0.293, 0.3245, 0.293, 0.2916, 0.322, 0.2916, 0.322, 0.3332, 0.25, 0.3332, 0.25, 0.3245, 0.293, 0.3245, 0.293, 0.3245, 0.207, 0.3245, 0.207, 0.3332, 0.25, 0.3332, 0.25, 0.1668, 0.25, 0.1668, 0.25, 0.1756, 0.207, 0.1756, 0.207, 0.1755, 0.293, 0.1755, 0.293, 0.1668, 0.25, 0.1668, 0.25, 0.2085, 0.3219, 0.2085, 0.3219, 0.1755, 0.293, 0.1755, 0.293, 0.2499, 0.164, 0.2915, 0.1781, 0.2915, 0.1781, 0.2499, 0.164, 0.2084, 0.1779, 0.2499, 0.164, 0.2499, 0.164, 0.2084, 0.1779, 0.1756, 0.207, 0.2084, 0.1779, 0.2084, 0.1779, 0.1756, 0.207, 0.2915, 0.1781, 0.3245, 0.207, 0.3245, 0.207, 0.2915, 0.1781, 0.25, 0.336, 0.2085, 0.3219, 0.2085, 0.3219, 0.25, 0.336, 0.2916, 0.322, 0.25, 0.336, 0.25, 0.336, 0.2916, 0.322, 0.3245, 0.293, 0.2916, 0.322, 0.2916, 0.322, 0.3245, 0.293, 0.3332, 0.25, 0.3245, 0.293, 0.3245, 0.293, 0.3332, 0.25, 0.3245, 0.207, 0.3332, 0.25, 0.3332, 0.25, 0.3245, 0.207, 0.1668, 0.25, 0.1756, 0.207, 0.1756, 0.207, 0.1668, 0.25, 0.1755, 0.293, 0.1668, 0.25, 0.1668, 0.25, 0.1755, 0.293, 0.2085, 0.3219, 0.1755, 0.293, 0.1755, 0.293, 0.2085, 0.3219, 0.1756, 0.207, 0.1668, 0.25, 0.1668, 0.25, 0.1756, 0.207, 0.2916, 0.322, 0.25, 0.336, 0.25, 0.336, 0.2916, 0.322, 0.2085, 0.3219, 0.1755, 0.293, 0.1755, 0.293, 0.2085, 0.3219, 0.3332, 0.25, 0.3245, 0.207, 0.3245, 0.207, 0.3332, 0.25, 0.25, 0.336, 0.2916, 0.322, 0.2916, 0.322, 0.25, 0.336, 0.3245, 0.207, 0.2915, 0.1781, 0.2915, 0.1781, 0.3245, 0.207, 0.3245, 0.293, 0.3332, 0.25, 0.3332, 0.25, 0.3245, 0.293, 0.2916, 0.322, 0.25, 0.336, 0.25, 0.336, 0.2916, 0.322, 0.2915, 0.1781, 0.3245, 0.207, 0.3245, 0.207, 0.2915, 0.1781, 0.2916, 0.322, 0.3245, 0.293, 0.3245, 0.293, 0.2916, 0.322, 0.3245, 0.293, 0.2916, 0.322, 0.2916, 0.322, 0.3245, 0.293, 0.25, 0.336, 0.2916, 0.322, 0.2916, 0.322, 0.25, 0.336, 0.2916, 0.322, 0.3245, 0.293, 0.3245, 0.293, 0.2916, 0.322, 0.2085, 0.3219, 0.25, 0.336, 0.25, 0.336, 0.2085, 0.3219, 0.2085, 0.3219, 0.25, 0.336, 0.25, 0.336, 0.2085, 0.3219, 0.3245, 0.293, 0.2916, 0.322, 0.2916, 0.322, 0.3245, 0.293, 0.25, 0.336, 0.2085, 0.3219, 0.2085, 0.3219, 0.25, 0.336, 0.3245, 0.207, 0.2915, 0.1781, 0.2915, 0.1781, 0.3245, 0.207, 0.3332, 0.25, 0.3245, 0.293, 0.3245, 0.293, 0.3332, 0.25, 0.2084, 0.1779, 0.1756, 0.207, 0.1756, 0.207, 0.2084, 0.1779, 0.3245, 0.293, 0.3332, 0.25, 0.3332, 0.25, 0.3245, 0.293, 0.25, 0.336, 0.2916, 0.322, 0.2916, 0.322, 0.25, 0.336, 0.2499, 0.164, 0.2084, 0.1779, 0.2084, 0.1779, 0.2499, 0.164, 0.3332, 0.25, 0.3245, 0.293, 0.3245, 0.293, 0.3332, 0.25, 0.2916, 0.322, 0.25, 0.336, 0.25, 0.336, 0.2916, 0.322, 0.2915, 0.1781, 0.2499, 0.164, 0.2499, 0.164, 0.2915, 0.1781, 0.3245, 0.207, 0.3332, 0.25, 0.3332, 0.25, 0.3245, 0.207, 0.3332, 0.25, 0.3245, 0.207, 0.3245, 0.207, 0.3332, 0.25, 0.2916, 0.322, 0.3245, 0.293, 0.3245, 0.293, 0.2916, 0.322, 0.3245, 0.207, 0.3332, 0.25, 0.3332, 0.25, 0.3245, 0.207, 0.2499, 0.164, 0.2915, 0.1781, 0.2915, 0.1781, 0.2499, 0.164, 0.3245, 0.293, 0.2916, 0.322, 0.2916, 0.322, 0.3245, 0.293, 0.1668, 0.25, 0.1756, 0.207, 0.1756, 0.207, 0.1668, 0.25, 0.2915, 0.1781, 0.2499, 0.164, 0.2499, 0.164, 0.2915, 0.1781, 0.1756, 0.207, 0.1668, 0.25, 0.1668, 0.25, 0.1756, 0.207, 0.2499, 0.164, 0.2915, 0.1781, 0.2915, 0.1781, 0.2499, 0.164])
me_cylinder_001.use_remesh_fix_poles = True
me_cylinder_001.use_remesh_preserve_attributes = False
me_cylinder_001.use_mirror_vertex_groups = False
me_cylinder_001.update()

# ---- objects
ob_light = bpy.data.objects.new('Light', light_light)
ob_camera = bpy.data.objects.new('Camera', cam_camera)
ob_cylinder = bpy.data.objects.new('Cylinder', me_cylinder_001)

# ---- transforms, parenting, visibility, modifiers, constraints
ob_light.location = (4.076, 1.005, 5.904)
ob_light.rotation_euler = (0.6503, 0.05522, 1.866)
ob_light.lock_rotations_4d = False
ob_light.empty_display_type = 'ARROWS'
ob_light.color = (0.0, 0.0, 0.0, 0.0)
ob_light.lineart.crease_threshold = 0.0
ob_camera.location = (7.359, -6.926, 4.958)
ob_camera.rotation_euler = (1.109, 0.0, 0.8149)
ob_camera.lock_rotations_4d = False
ob_camera.empty_display_type = 'ARROWS'
ob_camera.color = (0.0, 0.0, 0.0, 0.0)
ob_camera.display_type = 'WIRE'
ob_camera.lineart.crease_threshold = 0.0
ob_cylinder.location = (0.0, 0.0, 0.0)
ob_cylinder.lock_location = (True, True, True)
ob_cylinder.lock_rotation = (True, True, True)
ob_cylinder.lock_scale = (True, True, True)
ob_cylinder.lineart.crease_threshold = 0.0

# ---- collection membership
col_collection.objects.link(ob_light)
col_collection.objects.link(ob_camera)
col_collection.objects.link(ob_cylinder)

# ---- scene / render settings (as saved in the file)
scene.camera = ob_camera
scene.frame_start = 1; scene.frame_end = 250; scene.frame_set(2)
scene.render.engine = 'CYCLES'
scene.cycles.use_denoising = False
scene.cycles.samples = 128
scene.cycles.sampling_pattern = 'TABULATED_SOBOL'
scene.cycles.use_adaptive_sampling = False
scene.cycles.use_light_tree = False
scene.cycles.bake_type = 'NORMAL'
scene.view_settings.view_transform = 'Filmic'
scene.unit_settings.scale_length = 0.01
bpy.context.view_layer.update()
